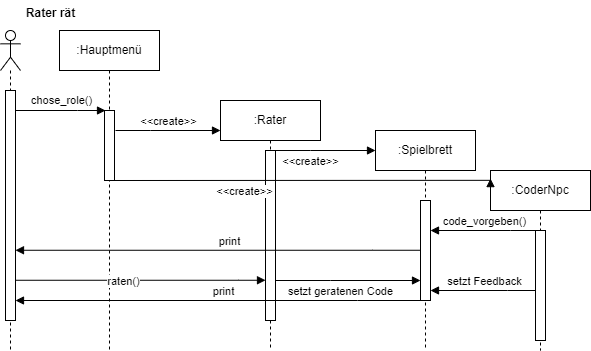

The diagram above was exported from draw.io. Its source (the exported page's mxGraphModel, read from the mxfile embedded in the PNG):
<mxGraphModel dx="704" dy="679" grid="1" gridSize="10" guides="1" tooltips="1" connect="1" arrows="1" fold="1" page="1" pageScale="1" pageWidth="850" pageHeight="1100" math="0" shadow="0">
  <root>
    <mxCell id="0" />
    <mxCell id="1" parent="0" />
    <mxCell id="aM9ryv3xv72pqoxQDRHE-1" value=":Hauptmenü" style="shape=umlLifeline;perimeter=lifelinePerimeter;whiteSpace=wrap;html=1;container=0;dropTarget=0;collapsible=0;recursiveResize=0;outlineConnect=0;portConstraint=eastwest;newEdgeStyle={&quot;edgeStyle&quot;:&quot;elbowEdgeStyle&quot;,&quot;elbow&quot;:&quot;vertical&quot;,&quot;curved&quot;:0,&quot;rounded&quot;:0};" parent="1" vertex="1">
      <mxGeometry x="109" y="40" width="100" height="320" as="geometry" />
    </mxCell>
    <mxCell id="aM9ryv3xv72pqoxQDRHE-2" value="" style="html=1;points=[];perimeter=orthogonalPerimeter;outlineConnect=0;targetShapes=umlLifeline;portConstraint=eastwest;newEdgeStyle={&quot;edgeStyle&quot;:&quot;elbowEdgeStyle&quot;,&quot;elbow&quot;:&quot;vertical&quot;,&quot;curved&quot;:0,&quot;rounded&quot;:0};" parent="aM9ryv3xv72pqoxQDRHE-1" vertex="1">
      <mxGeometry x="45" y="80" width="10" height="70" as="geometry" />
    </mxCell>
    <mxCell id="aM9ryv3xv72pqoxQDRHE-5" value=":Rater" style="shape=umlLifeline;perimeter=lifelinePerimeter;whiteSpace=wrap;html=1;container=0;dropTarget=0;collapsible=0;recursiveResize=0;outlineConnect=0;portConstraint=eastwest;newEdgeStyle={&quot;edgeStyle&quot;:&quot;elbowEdgeStyle&quot;,&quot;elbow&quot;:&quot;vertical&quot;,&quot;curved&quot;:0,&quot;rounded&quot;:0};" parent="1" vertex="1">
      <mxGeometry x="270" y="110" width="100" height="250" as="geometry" />
    </mxCell>
    <mxCell id="aM9ryv3xv72pqoxQDRHE-6" value="" style="html=1;points=[];perimeter=orthogonalPerimeter;outlineConnect=0;targetShapes=umlLifeline;portConstraint=eastwest;newEdgeStyle={&quot;edgeStyle&quot;:&quot;elbowEdgeStyle&quot;,&quot;elbow&quot;:&quot;vertical&quot;,&quot;curved&quot;:0,&quot;rounded&quot;:0};" parent="aM9ryv3xv72pqoxQDRHE-5" vertex="1">
      <mxGeometry x="45" y="50" width="10" height="170" as="geometry" />
    </mxCell>
    <mxCell id="aM9ryv3xv72pqoxQDRHE-7" value="&amp;lt;&amp;lt;create&amp;gt;&amp;gt;" style="html=1;verticalAlign=bottom;endArrow=block;edgeStyle=elbowEdgeStyle;elbow=vertical;curved=0;rounded=0;" parent="1" edge="1">
      <mxGeometry relative="1" as="geometry">
        <mxPoint x="165" y="140" as="sourcePoint" />
        <Array as="points">
          <mxPoint x="200" y="140" />
          <mxPoint x="242" y="130" />
        </Array>
        <mxPoint x="270" y="140" as="targetPoint" />
        <mxPoint as="offset" />
      </mxGeometry>
    </mxCell>
    <mxCell id="aM9ryv3xv72pqoxQDRHE-9" value="print" style="html=1;verticalAlign=bottom;endArrow=block;edgeStyle=elbowEdgeStyle;elbow=vertical;curved=0;rounded=0;" parent="1" target="Cum3BHSPglZvYzt42eMh-10" edge="1">
      <mxGeometry x="-0.0305" relative="1" as="geometry">
        <mxPoint x="480" y="259.76" as="sourcePoint" />
        <Array as="points">
          <mxPoint x="422" y="259.76" />
        </Array>
        <mxPoint x="70" y="259.76" as="targetPoint" />
        <mxPoint as="offset" />
      </mxGeometry>
    </mxCell>
    <mxCell id="Cum3BHSPglZvYzt42eMh-9" value="" style="shape=umlLifeline;perimeter=lifelinePerimeter;whiteSpace=wrap;html=1;container=1;dropTarget=0;collapsible=0;recursiveResize=0;outlineConnect=0;portConstraint=eastwest;newEdgeStyle={&quot;curved&quot;:0,&quot;rounded&quot;:0};participant=umlActor;" parent="1" vertex="1">
      <mxGeometry x="50" y="40" width="20" height="320" as="geometry" />
    </mxCell>
    <mxCell id="Cum3BHSPglZvYzt42eMh-10" value="" style="html=1;points=[[0,0,0,0,5],[0,1,0,0,-5],[1,0,0,0,5],[1,1,0,0,-5]];perimeter=orthogonalPerimeter;outlineConnect=0;targetShapes=umlLifeline;portConstraint=eastwest;newEdgeStyle={&quot;curved&quot;:0,&quot;rounded&quot;:0};" parent="Cum3BHSPglZvYzt42eMh-9" vertex="1">
      <mxGeometry x="5" y="60" width="10" height="230" as="geometry" />
    </mxCell>
    <mxCell id="Cum3BHSPglZvYzt42eMh-11" value="" style="html=1;verticalAlign=bottom;endArrow=block;edgeStyle=elbowEdgeStyle;elbow=vertical;curved=0;rounded=0;" parent="1" edge="1">
      <mxGeometry relative="1" as="geometry">
        <mxPoint x="65" y="120" as="sourcePoint" />
        <Array as="points">
          <mxPoint x="127" y="120" />
        </Array>
        <mxPoint x="155" y="120" as="targetPoint" />
      </mxGeometry>
    </mxCell>
    <mxCell id="Cum3BHSPglZvYzt42eMh-12" value="chose_role()" style="edgeLabel;html=1;align=center;verticalAlign=middle;resizable=0;points=[];" parent="Cum3BHSPglZvYzt42eMh-11" vertex="1" connectable="0">
      <mxGeometry x="-0.1037" y="1" relative="1" as="geometry">
        <mxPoint x="5" y="-9" as="offset" />
      </mxGeometry>
    </mxCell>
    <mxCell id="Cum3BHSPglZvYzt42eMh-15" value=":Spielbrett" style="shape=umlLifeline;perimeter=lifelinePerimeter;whiteSpace=wrap;html=1;container=1;dropTarget=0;collapsible=0;recursiveResize=0;outlineConnect=0;portConstraint=eastwest;newEdgeStyle={&quot;curved&quot;:0,&quot;rounded&quot;:0};" parent="1" vertex="1">
      <mxGeometry x="425" y="140" width="100" height="220" as="geometry" />
    </mxCell>
    <mxCell id="Cum3BHSPglZvYzt42eMh-17" value="" style="html=1;points=[[0,0,0,0,5],[0,1,0,0,-5],[1,0,0,0,5],[1,1,0,0,-5]];perimeter=orthogonalPerimeter;outlineConnect=0;targetShapes=umlLifeline;portConstraint=eastwest;newEdgeStyle={&quot;curved&quot;:0,&quot;rounded&quot;:0};" parent="Cum3BHSPglZvYzt42eMh-15" vertex="1">
      <mxGeometry x="45" y="70" width="10" height="100" as="geometry" />
    </mxCell>
    <mxCell id="Cum3BHSPglZvYzt42eMh-27" value=":CoderNpc" style="shape=umlLifeline;perimeter=lifelinePerimeter;whiteSpace=wrap;html=1;container=1;dropTarget=0;collapsible=0;recursiveResize=0;outlineConnect=0;portConstraint=eastwest;newEdgeStyle={&quot;curved&quot;:0,&quot;rounded&quot;:0};" parent="1" vertex="1">
      <mxGeometry x="540" y="180" width="100" height="180" as="geometry" />
    </mxCell>
    <mxCell id="Cum3BHSPglZvYzt42eMh-35" value="" style="html=1;points=[[0,0,0,0,5],[0,1,0,0,-5],[1,0,0,0,5],[1,1,0,0,-5]];perimeter=orthogonalPerimeter;outlineConnect=0;targetShapes=umlLifeline;portConstraint=eastwest;newEdgeStyle={&quot;curved&quot;:0,&quot;rounded&quot;:0};" parent="Cum3BHSPglZvYzt42eMh-27" vertex="1">
      <mxGeometry x="45" y="60" width="10" height="110" as="geometry" />
    </mxCell>
    <mxCell id="Cum3BHSPglZvYzt42eMh-29" value="&amp;lt;&amp;lt;create&amp;gt;&amp;gt;" style="html=1;verticalAlign=bottom;endArrow=block;edgeStyle=elbowEdgeStyle;elbow=vertical;curved=0;rounded=0;" parent="1" edge="1">
      <mxGeometry x="-0.3" y="-20" relative="1" as="geometry">
        <mxPoint x="325" y="160" as="sourcePoint" />
        <Array as="points">
          <mxPoint x="360" y="160" />
          <mxPoint x="402" y="150" />
        </Array>
        <mxPoint x="425" y="160" as="targetPoint" />
        <mxPoint as="offset" />
      </mxGeometry>
    </mxCell>
    <mxCell id="Cum3BHSPglZvYzt42eMh-30" value="&amp;lt;&amp;lt;create&amp;gt;&amp;gt;" style="html=1;verticalAlign=bottom;endArrow=block;edgeStyle=elbowEdgeStyle;elbow=vertical;curved=0;rounded=0;entryX=0;entryY=0.045;entryDx=0;entryDy=0;entryPerimeter=0;" parent="1" target="Cum3BHSPglZvYzt42eMh-27" edge="1">
      <mxGeometry x="-0.3" y="-20" relative="1" as="geometry">
        <mxPoint x="161" y="190" as="sourcePoint" />
        <Array as="points">
          <mxPoint x="379" y="189.82999999999998" />
          <mxPoint x="421" y="179.82999999999998" />
        </Array>
        <mxPoint x="530" y="190" as="targetPoint" />
        <mxPoint as="offset" />
      </mxGeometry>
    </mxCell>
    <mxCell id="Cum3BHSPglZvYzt42eMh-34" value="code_vorgeben()" style="html=1;verticalAlign=bottom;endArrow=block;edgeStyle=elbowEdgeStyle;elbow=vertical;curved=0;rounded=0;" parent="1" source="Cum3BHSPglZvYzt42eMh-35" target="Cum3BHSPglZvYzt42eMh-17" edge="1">
      <mxGeometry x="-0.0305" relative="1" as="geometry">
        <mxPoint x="580" y="240" as="sourcePoint" />
        <Array as="points">
          <mxPoint x="560" y="240" />
          <mxPoint x="570" y="240" />
          <mxPoint x="540" y="240" />
          <mxPoint x="532" y="259.76" />
        </Array>
        <mxPoint x="180" y="259.76" as="targetPoint" />
        <mxPoint as="offset" />
      </mxGeometry>
    </mxCell>
    <mxCell id="Cum3BHSPglZvYzt42eMh-37" value="" style="html=1;verticalAlign=bottom;endArrow=block;edgeStyle=elbowEdgeStyle;elbow=vertical;curved=0;rounded=0;" parent="1" source="Cum3BHSPglZvYzt42eMh-10" target="aM9ryv3xv72pqoxQDRHE-6" edge="1">
      <mxGeometry x="-0.3" y="-20" relative="1" as="geometry">
        <mxPoint x="70" y="289.93" as="sourcePoint" />
        <Array as="points">
          <mxPoint x="288" y="289.76" />
          <mxPoint x="330" y="279.76" />
        </Array>
        <mxPoint x="150" y="290" as="targetPoint" />
        <mxPoint as="offset" />
      </mxGeometry>
    </mxCell>
    <mxCell id="Cum3BHSPglZvYzt42eMh-38" value="raten()" style="edgeLabel;html=1;align=center;verticalAlign=middle;resizable=0;points=[];" parent="Cum3BHSPglZvYzt42eMh-37" vertex="1" connectable="0">
      <mxGeometry x="-0.136" y="-1" relative="1" as="geometry">
        <mxPoint as="offset" />
      </mxGeometry>
    </mxCell>
    <mxCell id="Cum3BHSPglZvYzt42eMh-41" value="setzt geratenen Code" style="html=1;verticalAlign=bottom;endArrow=block;edgeStyle=elbowEdgeStyle;elbow=vertical;curved=0;rounded=0;" parent="1" source="aM9ryv3xv72pqoxQDRHE-6" edge="1">
      <mxGeometry x="-0.1034" y="-20" relative="1" as="geometry">
        <mxPoint x="330" y="300" as="sourcePoint" />
        <Array as="points">
          <mxPoint x="380" y="290" />
          <mxPoint x="457" y="300" />
          <mxPoint x="499" y="290" />
        </Array>
        <mxPoint x="470" y="290" as="targetPoint" />
        <mxPoint as="offset" />
      </mxGeometry>
    </mxCell>
    <mxCell id="Cum3BHSPglZvYzt42eMh-44" value="setzt Feedback" style="html=1;verticalAlign=bottom;endArrow=block;edgeStyle=elbowEdgeStyle;elbow=vertical;curved=0;rounded=0;" parent="1" source="Cum3BHSPglZvYzt42eMh-35" target="Cum3BHSPglZvYzt42eMh-17" edge="1">
      <mxGeometry x="-0.0317" relative="1" as="geometry">
        <mxPoint x="580" y="300" as="sourcePoint" />
        <Array as="points">
          <mxPoint x="557" y="300" />
        </Array>
        <mxPoint x="490" y="300" as="targetPoint" />
        <mxPoint as="offset" />
      </mxGeometry>
    </mxCell>
    <mxCell id="Cum3BHSPglZvYzt42eMh-45" value="print" style="html=1;verticalAlign=bottom;endArrow=block;edgeStyle=elbowEdgeStyle;elbow=vertical;curved=0;rounded=0;" parent="1" source="Cum3BHSPglZvYzt42eMh-17" target="Cum3BHSPglZvYzt42eMh-10" edge="1">
      <mxGeometry x="-0.0305" relative="1" as="geometry">
        <mxPoint x="465" y="310" as="sourcePoint" />
        <Array as="points">
          <mxPoint x="407" y="310" />
        </Array>
        <mxPoint x="70" y="310" as="targetPoint" />
        <mxPoint as="offset" />
      </mxGeometry>
    </mxCell>
    <mxCell id="Cum3BHSPglZvYzt42eMh-46" value="Rater rät" style="text;align=center;fontStyle=1;verticalAlign=middle;spacingLeft=3;spacingRight=3;strokeColor=none;rotatable=0;points=[[0,0.5],[1,0.5]];portConstraint=eastwest;html=1;" parent="1" vertex="1">
      <mxGeometry x="60" y="10" width="80" height="26" as="geometry" />
    </mxCell>
  </root>
</mxGraphModel>